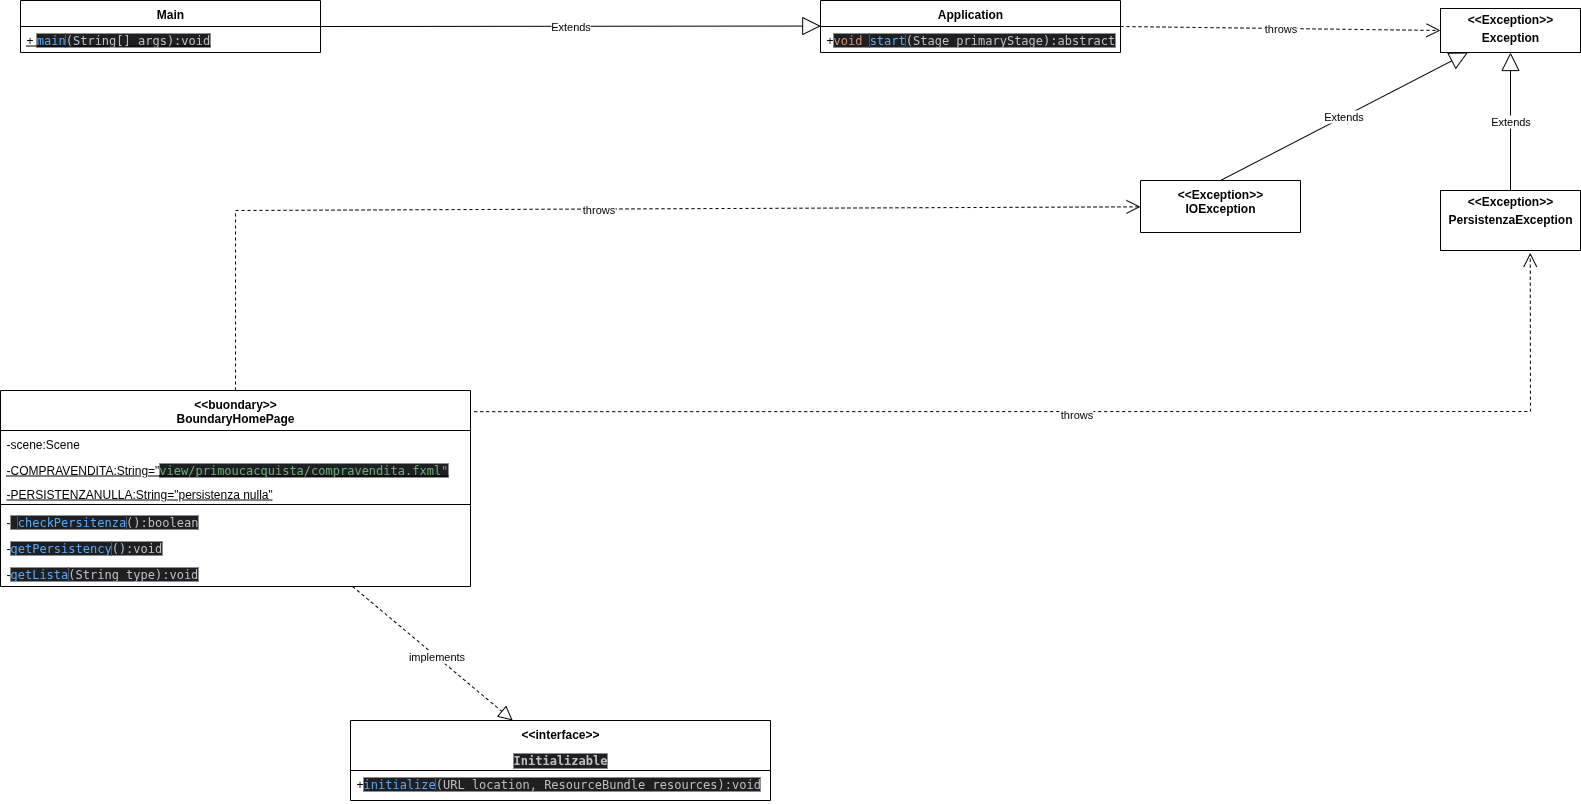

The diagram above was exported from draw.io. Its source (the exported page's mxGraphModel, read from the mxfile embedded in the PNG):
<mxGraphModel dx="2017" dy="784" grid="1" gridSize="10" guides="1" tooltips="1" connect="1" arrows="1" fold="1" page="1" pageScale="1" pageWidth="827" pageHeight="1169" math="0" shadow="0">
  <root>
    <mxCell id="WIyWlLk6GJQsqaUBKTNV-0" />
    <mxCell id="WIyWlLk6GJQsqaUBKTNV-1" parent="WIyWlLk6GJQsqaUBKTNV-0" />
    <mxCell id="qJxgjT8_oXWyVu94Cn_W-0" value="Main" style="swimlane;fontStyle=1;align=center;verticalAlign=top;childLayout=stackLayout;horizontal=1;startSize=26;horizontalStack=0;resizeParent=1;resizeParentMax=0;resizeLast=0;collapsible=1;marginBottom=0;whiteSpace=wrap;html=1;" vertex="1" parent="WIyWlLk6GJQsqaUBKTNV-1">
      <mxGeometry x="-760" y="50" width="300" height="52" as="geometry" />
    </mxCell>
    <mxCell id="qJxgjT8_oXWyVu94Cn_W-3" value="&lt;u&gt;+&amp;nbsp;&lt;span style=&quot;font-family: &amp;quot;JetBrains Mono&amp;quot;, monospace; background-color: rgb(30, 31, 34); color: rgb(86, 168, 245);&quot;&gt;main&lt;/span&gt;&lt;span style=&quot;font-family: &amp;quot;JetBrains Mono&amp;quot;, monospace; background-color: rgb(30, 31, 34); color: rgb(188, 190, 196);&quot;&gt;(String[] args):void&lt;/span&gt;&lt;/u&gt;" style="text;strokeColor=none;fillColor=none;align=left;verticalAlign=top;spacingLeft=4;spacingRight=4;overflow=hidden;rotatable=0;points=[[0,0.5],[1,0.5]];portConstraint=eastwest;whiteSpace=wrap;html=1;" vertex="1" parent="qJxgjT8_oXWyVu94Cn_W-0">
      <mxGeometry y="26" width="300" height="26" as="geometry" />
    </mxCell>
    <mxCell id="qJxgjT8_oXWyVu94Cn_W-4" value="Application" style="swimlane;fontStyle=1;align=center;verticalAlign=top;childLayout=stackLayout;horizontal=1;startSize=26;horizontalStack=0;resizeParent=1;resizeParentMax=0;resizeLast=0;collapsible=1;marginBottom=0;whiteSpace=wrap;html=1;" vertex="1" parent="WIyWlLk6GJQsqaUBKTNV-1">
      <mxGeometry x="40" y="50" width="300" height="52" as="geometry" />
    </mxCell>
    <mxCell id="qJxgjT8_oXWyVu94Cn_W-7" value="+&lt;span style=&quot;font-family: &amp;quot;JetBrains Mono&amp;quot;, monospace; background-color: rgb(30, 31, 34); color: rgb(207, 142, 109);&quot;&gt;void &lt;/span&gt;&lt;span style=&quot;font-family: &amp;quot;JetBrains Mono&amp;quot;, monospace; background-color: rgb(30, 31, 34); color: rgb(86, 168, 245);&quot;&gt;start&lt;/span&gt;&lt;span style=&quot;font-family: &amp;quot;JetBrains Mono&amp;quot;, monospace; background-color: rgb(30, 31, 34); color: rgb(188, 190, 196);&quot;&gt;(Stage primaryStage):abstract&lt;/span&gt;" style="text;strokeColor=none;fillColor=none;align=left;verticalAlign=top;spacingLeft=4;spacingRight=4;overflow=hidden;rotatable=0;points=[[0,0.5],[1,0.5]];portConstraint=eastwest;whiteSpace=wrap;html=1;" vertex="1" parent="qJxgjT8_oXWyVu94Cn_W-4">
      <mxGeometry y="26" width="300" height="26" as="geometry" />
    </mxCell>
    <mxCell id="qJxgjT8_oXWyVu94Cn_W-9" value="&lt;p style=&quot;margin:0px;margin-top:4px;text-align:center;&quot;&gt;&lt;b&gt;&amp;lt;&amp;lt;Exception&amp;gt;&amp;gt;&lt;/b&gt;&lt;/p&gt;&lt;p style=&quot;margin:0px;margin-top:4px;text-align:center;&quot;&gt;&lt;b&gt;Exception&lt;/b&gt;&lt;/p&gt;" style="verticalAlign=top;align=left;overflow=fill;html=1;whiteSpace=wrap;" vertex="1" parent="WIyWlLk6GJQsqaUBKTNV-1">
      <mxGeometry x="660" y="58" width="140" height="44" as="geometry" />
    </mxCell>
    <mxCell id="qJxgjT8_oXWyVu94Cn_W-10" value="throws" style="endArrow=open;endSize=12;dashed=1;html=1;rounded=0;entryX=0;entryY=0.5;entryDx=0;entryDy=0;exitX=1;exitY=0.5;exitDx=0;exitDy=0;" edge="1" parent="WIyWlLk6GJQsqaUBKTNV-1" source="qJxgjT8_oXWyVu94Cn_W-4" target="qJxgjT8_oXWyVu94Cn_W-9">
      <mxGeometry width="160" relative="1" as="geometry">
        <mxPoint x="810" y="65.5" as="sourcePoint" />
        <mxPoint x="970" y="65.5" as="targetPoint" />
      </mxGeometry>
    </mxCell>
    <mxCell id="qJxgjT8_oXWyVu94Cn_W-12" value="Extends" style="endArrow=block;endSize=16;endFill=0;html=1;rounded=0;exitX=1;exitY=0.5;exitDx=0;exitDy=0;entryX=0.001;entryY=-0.017;entryDx=0;entryDy=0;entryPerimeter=0;" edge="1" parent="WIyWlLk6GJQsqaUBKTNV-1" source="qJxgjT8_oXWyVu94Cn_W-0" target="qJxgjT8_oXWyVu94Cn_W-7">
      <mxGeometry width="160" relative="1" as="geometry">
        <mxPoint x="330" y="85.5" as="sourcePoint" />
        <mxPoint x="490" y="85.5" as="targetPoint" />
      </mxGeometry>
    </mxCell>
    <mxCell id="qJxgjT8_oXWyVu94Cn_W-13" value="&amp;lt;&amp;lt;buondary&amp;gt;&amp;gt;&lt;div&gt;BoundaryHomePage&lt;/div&gt;" style="swimlane;fontStyle=1;align=center;verticalAlign=top;childLayout=stackLayout;horizontal=1;startSize=40;horizontalStack=0;resizeParent=1;resizeParentMax=0;resizeLast=0;collapsible=1;marginBottom=0;whiteSpace=wrap;html=1;" vertex="1" parent="WIyWlLk6GJQsqaUBKTNV-1">
      <mxGeometry x="-780" y="440" width="470" height="196" as="geometry" />
    </mxCell>
    <mxCell id="qJxgjT8_oXWyVu94Cn_W-14" value="-scene:Scene" style="text;strokeColor=none;fillColor=none;align=left;verticalAlign=top;spacingLeft=4;spacingRight=4;overflow=hidden;rotatable=0;points=[[0,0.5],[1,0.5]];portConstraint=eastwest;whiteSpace=wrap;html=1;" vertex="1" parent="qJxgjT8_oXWyVu94Cn_W-13">
      <mxGeometry y="40" width="470" height="26" as="geometry" />
    </mxCell>
    <mxCell id="qJxgjT8_oXWyVu94Cn_W-18" value="&lt;u&gt;-COMPRAVENDITA:String=&quot;&lt;span style=&quot;color: rgb(106, 171, 115); font-family: &amp;quot;JetBrains Mono&amp;quot;, monospace; background-color: rgb(30, 31, 34);&quot;&gt;view/primoucacquista/compravendita.fxml&quot;&lt;/span&gt;&lt;/u&gt;" style="text;strokeColor=none;fillColor=none;align=left;verticalAlign=top;spacingLeft=4;spacingRight=4;overflow=hidden;rotatable=0;points=[[0,0.5],[1,0.5]];portConstraint=eastwest;whiteSpace=wrap;html=1;" vertex="1" parent="qJxgjT8_oXWyVu94Cn_W-13">
      <mxGeometry y="66" width="470" height="24" as="geometry" />
    </mxCell>
    <mxCell id="qJxgjT8_oXWyVu94Cn_W-20" value="&lt;u&gt;-PERSISTENZANULLA:String=&quot;persistenza nulla&quot;&lt;/u&gt;" style="text;strokeColor=none;fillColor=none;align=left;verticalAlign=top;spacingLeft=4;spacingRight=4;overflow=hidden;rotatable=0;points=[[0,0.5],[1,0.5]];portConstraint=eastwest;whiteSpace=wrap;html=1;" vertex="1" parent="qJxgjT8_oXWyVu94Cn_W-13">
      <mxGeometry y="90" width="470" height="20" as="geometry" />
    </mxCell>
    <mxCell id="qJxgjT8_oXWyVu94Cn_W-15" value="" style="line;strokeWidth=1;fillColor=none;align=left;verticalAlign=middle;spacingTop=-1;spacingLeft=3;spacingRight=3;rotatable=0;labelPosition=right;points=[];portConstraint=eastwest;strokeColor=inherit;" vertex="1" parent="qJxgjT8_oXWyVu94Cn_W-13">
      <mxGeometry y="110" width="470" height="8" as="geometry" />
    </mxCell>
    <mxCell id="qJxgjT8_oXWyVu94Cn_W-16" value="-&lt;span style=&quot;font-family: &amp;quot;JetBrains Mono&amp;quot;, monospace; background-color: rgb(30, 31, 34); color: rgb(188, 190, 196);&quot;&gt; &lt;/span&gt;&lt;span style=&quot;font-family: &amp;quot;JetBrains Mono&amp;quot;, monospace; background-color: rgb(30, 31, 34); color: rgb(86, 168, 245);&quot;&gt;checkPersitenza&lt;/span&gt;&lt;span style=&quot;font-family: &amp;quot;JetBrains Mono&amp;quot;, monospace; background-color: rgb(30, 31, 34); color: rgb(188, 190, 196);&quot;&gt;():boolean&lt;/span&gt;" style="text;strokeColor=none;fillColor=none;align=left;verticalAlign=top;spacingLeft=4;spacingRight=4;overflow=hidden;rotatable=0;points=[[0,0.5],[1,0.5]];portConstraint=eastwest;whiteSpace=wrap;html=1;" vertex="1" parent="qJxgjT8_oXWyVu94Cn_W-13">
      <mxGeometry y="118" width="470" height="26" as="geometry" />
    </mxCell>
    <mxCell id="qJxgjT8_oXWyVu94Cn_W-27" value="-&lt;span style=&quot;font-family: &amp;quot;JetBrains Mono&amp;quot;, monospace; background-color: rgb(30, 31, 34); color: rgb(86, 168, 245);&quot;&gt;getPersistency&lt;/span&gt;&lt;span style=&quot;font-family: &amp;quot;JetBrains Mono&amp;quot;, monospace; background-color: rgb(30, 31, 34); color: rgb(188, 190, 196);&quot;&gt;():void&lt;/span&gt;" style="text;strokeColor=none;fillColor=none;align=left;verticalAlign=top;spacingLeft=4;spacingRight=4;overflow=hidden;rotatable=0;points=[[0,0.5],[1,0.5]];portConstraint=eastwest;whiteSpace=wrap;html=1;" vertex="1" parent="qJxgjT8_oXWyVu94Cn_W-13">
      <mxGeometry y="144" width="470" height="26" as="geometry" />
    </mxCell>
    <mxCell id="qJxgjT8_oXWyVu94Cn_W-28" value="-&lt;span style=&quot;font-family: &amp;quot;JetBrains Mono&amp;quot;, monospace; background-color: rgb(30, 31, 34); color: rgb(86, 168, 245);&quot;&gt;getLista&lt;/span&gt;&lt;span style=&quot;font-family: &amp;quot;JetBrains Mono&amp;quot;, monospace; background-color: rgb(30, 31, 34); color: rgb(188, 190, 196);&quot;&gt;(String type):void&lt;/span&gt;" style="text;strokeColor=none;fillColor=none;align=left;verticalAlign=top;spacingLeft=4;spacingRight=4;overflow=hidden;rotatable=0;points=[[0,0.5],[1,0.5]];portConstraint=eastwest;whiteSpace=wrap;html=1;" vertex="1" parent="qJxgjT8_oXWyVu94Cn_W-13">
      <mxGeometry y="170" width="470" height="26" as="geometry" />
    </mxCell>
    <mxCell id="qJxgjT8_oXWyVu94Cn_W-21" value="&amp;lt;&amp;lt;interface&amp;gt;&amp;gt;&lt;div&gt;&lt;div style=&quot;background-color:#1e1f22;color:#bcbec4&quot;&gt;&lt;pre style=&quot;font-family:'JetBrains Mono',monospace;font-size:9,8pt;&quot;&gt;Initializable&lt;/pre&gt;&lt;/div&gt;&lt;/div&gt;" style="swimlane;fontStyle=1;align=center;verticalAlign=top;childLayout=stackLayout;horizontal=1;startSize=50;horizontalStack=0;resizeParent=1;resizeParentMax=0;resizeLast=0;collapsible=1;marginBottom=0;whiteSpace=wrap;html=1;" vertex="1" parent="WIyWlLk6GJQsqaUBKTNV-1">
      <mxGeometry x="-430" y="770" width="420" height="80" as="geometry" />
    </mxCell>
    <mxCell id="qJxgjT8_oXWyVu94Cn_W-24" value="+&lt;span style=&quot;font-family: &amp;quot;JetBrains Mono&amp;quot;, monospace; background-color: rgb(30, 31, 34); color: rgb(86, 168, 245);&quot;&gt;initialize&lt;/span&gt;&lt;span style=&quot;font-family: &amp;quot;JetBrains Mono&amp;quot;, monospace; background-color: rgb(30, 31, 34); color: rgb(188, 190, 196);&quot;&gt;(URL location, ResourceBundle resources):void&lt;/span&gt;" style="text;strokeColor=none;fillColor=none;align=left;verticalAlign=top;spacingLeft=4;spacingRight=4;overflow=hidden;rotatable=0;points=[[0,0.5],[1,0.5]];portConstraint=eastwest;whiteSpace=wrap;html=1;" vertex="1" parent="qJxgjT8_oXWyVu94Cn_W-21">
      <mxGeometry y="50" width="420" height="30" as="geometry" />
    </mxCell>
    <mxCell id="qJxgjT8_oXWyVu94Cn_W-25" value="" style="endArrow=block;dashed=1;endFill=0;endSize=12;html=1;rounded=0;" edge="1" parent="WIyWlLk6GJQsqaUBKTNV-1" source="qJxgjT8_oXWyVu94Cn_W-13" target="qJxgjT8_oXWyVu94Cn_W-21">
      <mxGeometry width="160" relative="1" as="geometry">
        <mxPoint x="430" y="330" as="sourcePoint" />
        <mxPoint x="590" y="330" as="targetPoint" />
        <Array as="points" />
      </mxGeometry>
    </mxCell>
    <mxCell id="qJxgjT8_oXWyVu94Cn_W-26" value="implements" style="edgeLabel;html=1;align=center;verticalAlign=middle;resizable=0;points=[];" vertex="1" connectable="0" parent="qJxgjT8_oXWyVu94Cn_W-25">
      <mxGeometry x="0.0327" relative="1" as="geometry">
        <mxPoint x="1" as="offset" />
      </mxGeometry>
    </mxCell>
    <mxCell id="qJxgjT8_oXWyVu94Cn_W-30" value="&amp;lt;&amp;lt;Exception&amp;gt;&amp;gt;&lt;div&gt;IOException&lt;/div&gt;" style="swimlane;fontStyle=1;align=center;verticalAlign=top;childLayout=stackLayout;horizontal=1;startSize=52;horizontalStack=0;resizeParent=1;resizeParentMax=0;resizeLast=0;collapsible=1;marginBottom=0;whiteSpace=wrap;html=1;" vertex="1" parent="WIyWlLk6GJQsqaUBKTNV-1">
      <mxGeometry x="360" y="230" width="160" height="52" as="geometry" />
    </mxCell>
    <mxCell id="qJxgjT8_oXWyVu94Cn_W-34" value="&lt;p style=&quot;margin:0px;margin-top:4px;text-align:center;&quot;&gt;&lt;b&gt;&amp;lt;&amp;lt;Exception&amp;gt;&amp;gt;&lt;/b&gt;&lt;/p&gt;&lt;p style=&quot;margin:0px;margin-top:4px;text-align:center;&quot;&gt;&lt;b&gt;PersistenzaException&lt;/b&gt;&lt;/p&gt;" style="verticalAlign=top;align=left;overflow=fill;html=1;whiteSpace=wrap;" vertex="1" parent="WIyWlLk6GJQsqaUBKTNV-1">
      <mxGeometry x="660" y="240" width="140" height="60" as="geometry" />
    </mxCell>
    <mxCell id="qJxgjT8_oXWyVu94Cn_W-35" value="Extends" style="endArrow=block;endSize=16;endFill=0;html=1;rounded=0;exitX=0.5;exitY=0;exitDx=0;exitDy=0;" edge="1" parent="WIyWlLk6GJQsqaUBKTNV-1" source="qJxgjT8_oXWyVu94Cn_W-30" target="qJxgjT8_oXWyVu94Cn_W-9">
      <mxGeometry width="160" relative="1" as="geometry">
        <mxPoint x="414" y="240" as="sourcePoint" />
        <mxPoint x="574" y="240" as="targetPoint" />
      </mxGeometry>
    </mxCell>
    <mxCell id="qJxgjT8_oXWyVu94Cn_W-36" value="Extends" style="endArrow=block;endSize=16;endFill=0;html=1;rounded=0;entryX=0.5;entryY=1;entryDx=0;entryDy=0;exitX=0.5;exitY=0;exitDx=0;exitDy=0;" edge="1" parent="WIyWlLk6GJQsqaUBKTNV-1" source="qJxgjT8_oXWyVu94Cn_W-34" target="qJxgjT8_oXWyVu94Cn_W-9">
      <mxGeometry width="160" relative="1" as="geometry">
        <mxPoint x="667" y="240" as="sourcePoint" />
        <mxPoint x="827" y="240" as="targetPoint" />
      </mxGeometry>
    </mxCell>
    <mxCell id="qJxgjT8_oXWyVu94Cn_W-37" value="throws" style="endArrow=open;endSize=12;dashed=1;html=1;rounded=0;exitX=0.5;exitY=0;exitDx=0;exitDy=0;" edge="1" parent="WIyWlLk6GJQsqaUBKTNV-1" source="qJxgjT8_oXWyVu94Cn_W-13" target="qJxgjT8_oXWyVu94Cn_W-30">
      <mxGeometry width="160" relative="1" as="geometry">
        <mxPoint x="-410" y="480" as="sourcePoint" />
        <mxPoint x="-250" y="480" as="targetPoint" />
        <Array as="points">
          <mxPoint x="-545" y="260" />
        </Array>
      </mxGeometry>
    </mxCell>
    <mxCell id="qJxgjT8_oXWyVu94Cn_W-42" value="throws" style="endArrow=open;endSize=12;dashed=1;html=1;rounded=0;entryX=0.641;entryY=1.038;entryDx=0;entryDy=0;entryPerimeter=0;exitX=1.008;exitY=0.108;exitDx=0;exitDy=0;exitPerimeter=0;" edge="1" parent="WIyWlLk6GJQsqaUBKTNV-1" source="qJxgjT8_oXWyVu94Cn_W-13" target="qJxgjT8_oXWyVu94Cn_W-34">
      <mxGeometry x="-0.0097" y="-3" width="160" relative="1" as="geometry">
        <mxPoint x="-470" y="551.26" as="sourcePoint" />
        <mxPoint x="754.4599999999996" y="410" as="targetPoint" />
        <Array as="points">
          <mxPoint x="750" y="461" />
        </Array>
        <mxPoint as="offset" />
      </mxGeometry>
    </mxCell>
  </root>
</mxGraphModel>